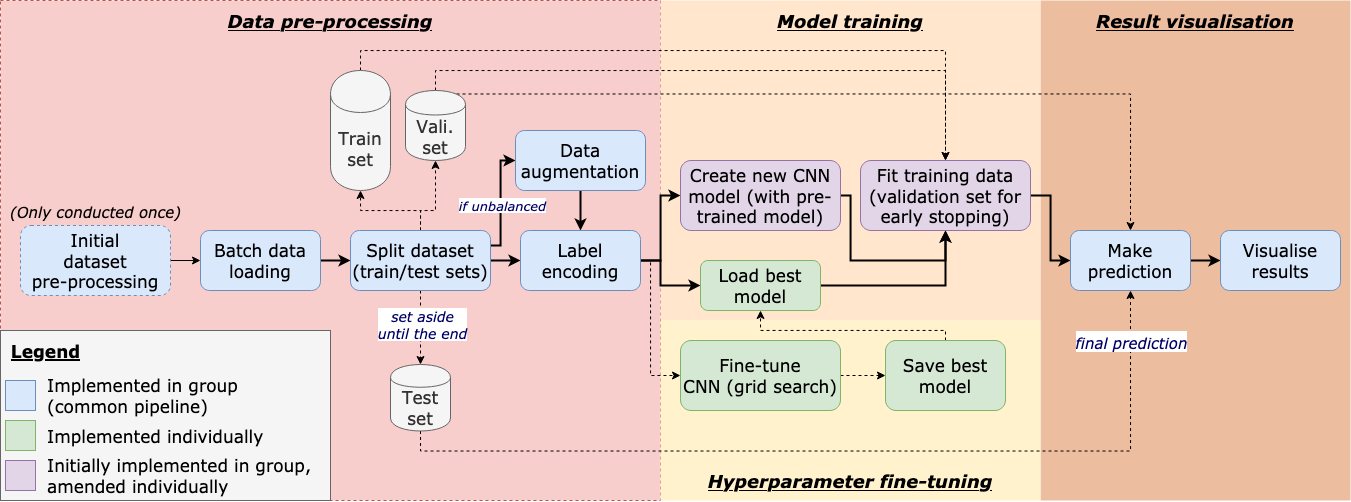

The diagram above was exported from draw.io. Its source (the exported page's mxGraphModel, read from the mxfile embedded in the PNG):
<mxGraphModel dx="1395" dy="909" grid="1" gridSize="10" guides="1" tooltips="1" connect="1" arrows="1" fold="1" page="1" pageScale="1" pageWidth="1169" pageHeight="827" math="0" shadow="0">
  <root>
    <mxCell id="0" />
    <mxCell id="1" parent="0" />
    <mxCell id="ec_Am07YtKrV2oKG8sQy-93" value="" style="rounded=0;whiteSpace=wrap;html=1;dashed=1;fillColor=#f8cecc;fontFamily=Verdana;fontSize=17;strokeColor=#b85450;" vertex="1" parent="1">
      <mxGeometry x="120" y="50" width="660" height="500" as="geometry" />
    </mxCell>
    <mxCell id="ec_Am07YtKrV2oKG8sQy-94" value="" style="rounded=0;whiteSpace=wrap;html=1;dashed=1;fontFamily=Verdana;fontSize=17;fillColor=#EDBD9F;strokeColor=none;" vertex="1" parent="1">
      <mxGeometry x="1160" y="50" width="310" height="500" as="geometry" />
    </mxCell>
    <mxCell id="ec_Am07YtKrV2oKG8sQy-92" value="" style="rounded=0;whiteSpace=wrap;html=1;dashed=1;fillColor=#ffe6cc;fontFamily=Verdana;fontSize=17;strokeColor=none;" vertex="1" parent="1">
      <mxGeometry x="780" y="50" width="380" height="320" as="geometry" />
    </mxCell>
    <mxCell id="ec_Am07YtKrV2oKG8sQy-91" value="" style="rounded=0;whiteSpace=wrap;html=1;dashed=1;fillColor=#fff2cc;fontFamily=Verdana;fontSize=17;strokeColor=none;" vertex="1" parent="1">
      <mxGeometry x="780" y="370" width="380" height="180" as="geometry" />
    </mxCell>
    <mxCell id="ec_Am07YtKrV2oKG8sQy-25" style="edgeStyle=orthogonalEdgeStyle;rounded=0;orthogonalLoop=1;jettySize=auto;html=1;exitX=1;exitY=0.5;exitDx=0;exitDy=0;entryX=0;entryY=0.5;entryDx=0;entryDy=0;fontFamily=Verdana;fontSize=17;strokeWidth=1;" edge="1" parent="1" source="ec_Am07YtKrV2oKG8sQy-1" target="2">
      <mxGeometry relative="1" as="geometry" />
    </mxCell>
    <mxCell id="ec_Am07YtKrV2oKG8sQy-1" value="&lt;div style=&quot;font-size: 17px;&quot;&gt;Initial&lt;/div&gt;&lt;div style=&quot;font-size: 17px;&quot;&gt;dataset&lt;/div&gt;&lt;div style=&quot;font-size: 17px;&quot;&gt;pre-processing&lt;br style=&quot;font-size: 17px;&quot;&gt;&lt;/div&gt;" style="whiteSpace=wrap;html=1;dashed=1;fontFamily=Verdana;fontSize=17;fillColor=#dae8fc;strokeColor=#6c8ebf;rounded=1;" vertex="1" parent="1">
      <mxGeometry x="140" y="275" width="150" height="70" as="geometry" />
    </mxCell>
    <mxCell id="ec_Am07YtKrV2oKG8sQy-26" style="edgeStyle=orthogonalEdgeStyle;rounded=0;orthogonalLoop=1;jettySize=auto;html=1;exitX=1;exitY=0.5;exitDx=0;exitDy=0;entryX=0;entryY=0.5;entryDx=0;entryDy=0;fontFamily=Verdana;fontSize=17;strokeWidth=2;" edge="1" parent="1" source="2" target="ec_Am07YtKrV2oKG8sQy-3">
      <mxGeometry relative="1" as="geometry" />
    </mxCell>
    <mxCell id="2" value="&lt;div style=&quot;font-size: 17px;&quot;&gt;Batch data&lt;/div&gt;&lt;div style=&quot;font-size: 17px;&quot;&gt;loading&lt;br style=&quot;font-size: 17px;&quot;&gt;&lt;/div&gt;" style="whiteSpace=wrap;html=1;fontFamily=Verdana;fontSize=17;fillColor=#dae8fc;strokeColor=#6c8ebf;rounded=1;" vertex="1" parent="1">
      <mxGeometry x="320" y="280" width="120" height="60" as="geometry" />
    </mxCell>
    <mxCell id="ec_Am07YtKrV2oKG8sQy-29" style="edgeStyle=orthogonalEdgeStyle;rounded=0;orthogonalLoop=1;jettySize=auto;html=1;exitX=1;exitY=0.5;exitDx=0;exitDy=0;entryX=0;entryY=0.5;entryDx=0;entryDy=0;fontFamily=Verdana;fontSize=17;strokeWidth=2;" edge="1" parent="1" source="ec_Am07YtKrV2oKG8sQy-3" target="ec_Am07YtKrV2oKG8sQy-6">
      <mxGeometry relative="1" as="geometry" />
    </mxCell>
    <mxCell id="ec_Am07YtKrV2oKG8sQy-38" style="edgeStyle=orthogonalEdgeStyle;rounded=0;orthogonalLoop=1;jettySize=auto;html=1;exitX=0.5;exitY=1;exitDx=0;exitDy=0;entryX=0.5;entryY=0;entryDx=0;entryDy=0;fontFamily=Verdana;fontSize=17;dashed=1;" edge="1" parent="1" source="ec_Am07YtKrV2oKG8sQy-3" target="ec_Am07YtKrV2oKG8sQy-4">
      <mxGeometry relative="1" as="geometry" />
    </mxCell>
    <mxCell id="ec_Am07YtKrV2oKG8sQy-73" value="&lt;div style=&quot;font-size: 14px&quot;&gt;&lt;font style=&quot;font-size: 14px&quot;&gt;&lt;i&gt;&lt;font style=&quot;font-size: 14px&quot;&gt;set aside&lt;/font&gt;&lt;/i&gt;&lt;/font&gt;&lt;/div&gt;&lt;div style=&quot;font-size: 14px&quot;&gt;&lt;font style=&quot;font-size: 14px&quot;&gt;&lt;i&gt;&lt;font style=&quot;font-size: 14px&quot;&gt;until the end&lt;br&gt;&lt;/font&gt;&lt;/i&gt;&lt;/font&gt;&lt;/div&gt;" style="edgeLabel;html=1;align=center;verticalAlign=middle;resizable=0;points=[];fontSize=17;fontFamily=Verdana;fontColor=#000066;rounded=1;" vertex="1" connectable="0" parent="ec_Am07YtKrV2oKG8sQy-38">
      <mxGeometry x="-0.1244" y="1" relative="1" as="geometry">
        <mxPoint as="offset" />
      </mxGeometry>
    </mxCell>
    <mxCell id="ec_Am07YtKrV2oKG8sQy-46" style="edgeStyle=orthogonalEdgeStyle;rounded=0;orthogonalLoop=1;jettySize=auto;html=1;exitX=1;exitY=0.25;exitDx=0;exitDy=0;entryX=0;entryY=0.5;entryDx=0;entryDy=0;fontFamily=Verdana;fontSize=17;strokeWidth=2;" edge="1" parent="1" source="ec_Am07YtKrV2oKG8sQy-3" target="ec_Am07YtKrV2oKG8sQy-5">
      <mxGeometry relative="1" as="geometry">
        <Array as="points">
          <mxPoint x="620" y="295" />
          <mxPoint x="620" y="210" />
        </Array>
      </mxGeometry>
    </mxCell>
    <mxCell id="ec_Am07YtKrV2oKG8sQy-60" value="&lt;div style=&quot;font-size: 13px&quot;&gt;&lt;font style=&quot;font-size: 13px&quot;&gt;&lt;i&gt;&lt;font style=&quot;font-size: 13px&quot;&gt;if unbalanced&lt;br&gt;&lt;/font&gt;&lt;/i&gt;&lt;/font&gt;&lt;/div&gt;" style="edgeLabel;html=1;align=center;verticalAlign=middle;resizable=0;points=[];fontSize=17;fontFamily=Verdana;fontColor=#000066;rounded=1;" vertex="1" connectable="0" parent="ec_Am07YtKrV2oKG8sQy-46">
      <mxGeometry x="-0.0182" y="2" relative="1" as="geometry">
        <mxPoint x="3" y="3" as="offset" />
      </mxGeometry>
    </mxCell>
    <mxCell id="ec_Am07YtKrV2oKG8sQy-57" style="edgeStyle=orthogonalEdgeStyle;rounded=0;orthogonalLoop=1;jettySize=auto;html=1;exitX=0.5;exitY=0;exitDx=0;exitDy=0;entryX=0.5;entryY=1;entryDx=0;entryDy=0;fontFamily=Verdana;fontSize=17;dashed=1;" edge="1" parent="1" source="ec_Am07YtKrV2oKG8sQy-3" target="ec_Am07YtKrV2oKG8sQy-45">
      <mxGeometry relative="1" as="geometry">
        <Array as="points">
          <mxPoint x="540" y="260" />
          <mxPoint x="480" y="260" />
        </Array>
      </mxGeometry>
    </mxCell>
    <mxCell id="ec_Am07YtKrV2oKG8sQy-59" style="edgeStyle=orthogonalEdgeStyle;rounded=0;orthogonalLoop=1;jettySize=auto;html=1;exitX=0.5;exitY=0;exitDx=0;exitDy=0;entryX=0.5;entryY=1;entryDx=0;entryDy=0;fontFamily=Verdana;fontSize=17;dashed=1;" edge="1" parent="1" source="ec_Am07YtKrV2oKG8sQy-3" target="ec_Am07YtKrV2oKG8sQy-44">
      <mxGeometry relative="1" as="geometry">
        <Array as="points">
          <mxPoint x="540" y="260" />
          <mxPoint x="555" y="260" />
        </Array>
      </mxGeometry>
    </mxCell>
    <mxCell id="ec_Am07YtKrV2oKG8sQy-3" value="&lt;div style=&quot;font-size: 17px;&quot;&gt;Split dataset&lt;/div&gt;&lt;div style=&quot;font-size: 17px;&quot;&gt;(train/test sets)&lt;br style=&quot;font-size: 17px;&quot;&gt;&lt;/div&gt;" style="whiteSpace=wrap;html=1;fontFamily=Verdana;fontSize=17;fillColor=#dae8fc;strokeColor=#6c8ebf;rounded=1;" vertex="1" parent="1">
      <mxGeometry x="470" y="280" width="140" height="60" as="geometry" />
    </mxCell>
    <mxCell id="ec_Am07YtKrV2oKG8sQy-95" style="edgeStyle=orthogonalEdgeStyle;rounded=0;orthogonalLoop=1;jettySize=auto;html=1;exitX=0.5;exitY=1;exitDx=0;exitDy=0;entryX=0.5;entryY=1;entryDx=0;entryDy=0;dashed=1;strokeColor=#000000;strokeWidth=1;fontFamily=Verdana;fontSize=17;fontColor=#000066;" edge="1" parent="1" source="ec_Am07YtKrV2oKG8sQy-4" target="ec_Am07YtKrV2oKG8sQy-23">
      <mxGeometry relative="1" as="geometry" />
    </mxCell>
    <mxCell id="ec_Am07YtKrV2oKG8sQy-96" value="&lt;div&gt;&lt;i&gt;&lt;font style=&quot;font-size: 15px&quot;&gt;final prediction&lt;/font&gt;&lt;/i&gt;&lt;/div&gt;" style="edgeLabel;html=1;align=center;verticalAlign=middle;resizable=0;points=[];fontSize=17;fontFamily=Verdana;fontColor=#000066;" vertex="1" connectable="0" parent="ec_Am07YtKrV2oKG8sQy-95">
      <mxGeometry x="0.9066" relative="1" as="geometry">
        <mxPoint x="-0.02" y="8.85" as="offset" />
      </mxGeometry>
    </mxCell>
    <mxCell id="ec_Am07YtKrV2oKG8sQy-4" value="Test set" style="shape=cylinder;whiteSpace=wrap;html=1;boundedLbl=1;backgroundOutline=1;fontFamily=Verdana;fontSize=17;fillColor=#f5f5f5;strokeColor=#666666;fontColor=#333333;rounded=1;" vertex="1" parent="1">
      <mxGeometry x="510" y="414" width="60" height="66.5" as="geometry" />
    </mxCell>
    <mxCell id="ec_Am07YtKrV2oKG8sQy-48" style="edgeStyle=orthogonalEdgeStyle;rounded=0;orthogonalLoop=1;jettySize=auto;html=1;exitX=0.5;exitY=1;exitDx=0;exitDy=0;entryX=0.5;entryY=0;entryDx=0;entryDy=0;fontFamily=Verdana;fontSize=17;strokeWidth=2;" edge="1" parent="1" source="ec_Am07YtKrV2oKG8sQy-5" target="ec_Am07YtKrV2oKG8sQy-6">
      <mxGeometry relative="1" as="geometry" />
    </mxCell>
    <mxCell id="ec_Am07YtKrV2oKG8sQy-5" value="Data augmentation" style="whiteSpace=wrap;html=1;fontFamily=Verdana;fontSize=17;fillColor=#dae8fc;strokeColor=#6c8ebf;rounded=1;" vertex="1" parent="1">
      <mxGeometry x="635" y="180" width="130" height="60" as="geometry" />
    </mxCell>
    <mxCell id="ec_Am07YtKrV2oKG8sQy-61" style="edgeStyle=orthogonalEdgeStyle;rounded=0;orthogonalLoop=1;jettySize=auto;html=1;exitX=1;exitY=0.5;exitDx=0;exitDy=0;entryX=0;entryY=0.5;entryDx=0;entryDy=0;strokeWidth=2;fontFamily=Verdana;fontSize=17;" edge="1" parent="1" source="ec_Am07YtKrV2oKG8sQy-6" target="ec_Am07YtKrV2oKG8sQy-18">
      <mxGeometry relative="1" as="geometry">
        <Array as="points">
          <mxPoint x="780" y="310" />
          <mxPoint x="780" y="245" />
        </Array>
      </mxGeometry>
    </mxCell>
    <mxCell id="ec_Am07YtKrV2oKG8sQy-82" style="edgeStyle=orthogonalEdgeStyle;rounded=0;orthogonalLoop=1;jettySize=auto;html=1;exitX=1;exitY=0.5;exitDx=0;exitDy=0;entryX=0;entryY=0.5;entryDx=0;entryDy=0;strokeColor=#000000;strokeWidth=2;fontFamily=Verdana;fontSize=17;fontColor=#000066;" edge="1" parent="1" source="ec_Am07YtKrV2oKG8sQy-6" target="ec_Am07YtKrV2oKG8sQy-64">
      <mxGeometry relative="1" as="geometry">
        <Array as="points">
          <mxPoint x="780" y="310" />
          <mxPoint x="780" y="335" />
        </Array>
      </mxGeometry>
    </mxCell>
    <mxCell id="ec_Am07YtKrV2oKG8sQy-83" style="edgeStyle=orthogonalEdgeStyle;rounded=0;orthogonalLoop=1;jettySize=auto;html=1;exitX=1;exitY=0.5;exitDx=0;exitDy=0;entryX=0;entryY=0.5;entryDx=0;entryDy=0;strokeColor=#000000;strokeWidth=1;fontFamily=Verdana;fontSize=17;fontColor=#000066;dashed=1;" edge="1" parent="1" source="ec_Am07YtKrV2oKG8sQy-6" target="ec_Am07YtKrV2oKG8sQy-63">
      <mxGeometry relative="1" as="geometry">
        <Array as="points">
          <mxPoint x="770" y="310" />
          <mxPoint x="770" y="425" />
        </Array>
      </mxGeometry>
    </mxCell>
    <mxCell id="ec_Am07YtKrV2oKG8sQy-6" value="&lt;div style=&quot;font-size: 17px;&quot;&gt;Label&lt;/div&gt;&lt;div style=&quot;font-size: 17px;&quot;&gt;encoding&lt;br style=&quot;font-size: 17px;&quot;&gt;&lt;/div&gt;" style="whiteSpace=wrap;html=1;fontFamily=Verdana;fontSize=17;fillColor=#dae8fc;strokeColor=#6c8ebf;rounded=1;" vertex="1" parent="1">
      <mxGeometry x="640" y="280" width="120" height="60" as="geometry" />
    </mxCell>
    <mxCell id="ec_Am07YtKrV2oKG8sQy-87" style="edgeStyle=orthogonalEdgeStyle;rounded=0;orthogonalLoop=1;jettySize=auto;html=1;exitX=1;exitY=0.5;exitDx=0;exitDy=0;entryX=0.5;entryY=1;entryDx=0;entryDy=0;strokeColor=#000000;strokeWidth=2;fontFamily=Verdana;fontSize=17;fontColor=#000066;" edge="1" parent="1" source="ec_Am07YtKrV2oKG8sQy-18" target="ec_Am07YtKrV2oKG8sQy-19">
      <mxGeometry relative="1" as="geometry">
        <Array as="points">
          <mxPoint x="970" y="245" />
          <mxPoint x="970" y="310" />
          <mxPoint x="1065" y="310" />
        </Array>
      </mxGeometry>
    </mxCell>
    <mxCell id="ec_Am07YtKrV2oKG8sQy-18" value="Create new CNN model (with pre-trained model)" style="whiteSpace=wrap;html=1;fontFamily=Verdana;fontSize=17;fillColor=#e1d5e7;strokeColor=#9673a6;rounded=1;" vertex="1" parent="1">
      <mxGeometry x="800" y="210" width="160" height="70" as="geometry" />
    </mxCell>
    <mxCell id="ec_Am07YtKrV2oKG8sQy-62" style="edgeStyle=orthogonalEdgeStyle;rounded=0;orthogonalLoop=1;jettySize=auto;html=1;exitX=1;exitY=0.5;exitDx=0;exitDy=0;entryX=0;entryY=0.5;entryDx=0;entryDy=0;strokeWidth=2;fontFamily=Verdana;fontSize=17;" edge="1" parent="1" source="ec_Am07YtKrV2oKG8sQy-19" target="ec_Am07YtKrV2oKG8sQy-23">
      <mxGeometry relative="1" as="geometry">
        <Array as="points">
          <mxPoint x="1170" y="245" />
          <mxPoint x="1170" y="310" />
        </Array>
      </mxGeometry>
    </mxCell>
    <mxCell id="ec_Am07YtKrV2oKG8sQy-19" value="Fit training data (validation set for early stopping)" style="whiteSpace=wrap;html=1;fontFamily=Verdana;fontSize=17;fillColor=#e1d5e7;strokeColor=#9673a6;rounded=1;" vertex="1" parent="1">
      <mxGeometry x="980" y="210" width="170" height="70" as="geometry" />
    </mxCell>
    <mxCell id="ec_Am07YtKrV2oKG8sQy-40" style="edgeStyle=orthogonalEdgeStyle;rounded=0;orthogonalLoop=1;jettySize=auto;html=1;exitX=1;exitY=0.5;exitDx=0;exitDy=0;entryX=0;entryY=0.5;entryDx=0;entryDy=0;fontFamily=Verdana;fontSize=17;strokeWidth=2;" edge="1" parent="1" source="ec_Am07YtKrV2oKG8sQy-23" target="ec_Am07YtKrV2oKG8sQy-24">
      <mxGeometry relative="1" as="geometry" />
    </mxCell>
    <mxCell id="ec_Am07YtKrV2oKG8sQy-23" value="Make prediction" style="whiteSpace=wrap;html=1;fontFamily=Verdana;fontSize=17;fillColor=#dae8fc;strokeColor=#6c8ebf;rounded=1;" vertex="1" parent="1">
      <mxGeometry x="1190" y="280" width="120" height="60" as="geometry" />
    </mxCell>
    <mxCell id="ec_Am07YtKrV2oKG8sQy-24" value="Visualise results" style="whiteSpace=wrap;html=1;fontFamily=Verdana;fontSize=17;fillColor=#dae8fc;strokeColor=#6c8ebf;rounded=1;" vertex="1" parent="1">
      <mxGeometry x="1340" y="280" width="120" height="60" as="geometry" />
    </mxCell>
    <mxCell id="ec_Am07YtKrV2oKG8sQy-32" value="&lt;font size=&quot;1&quot;&gt;&lt;i&gt;&lt;font style=&quot;font-size: 15px&quot;&gt;(Only conducted once)&lt;/font&gt;&lt;/i&gt;&lt;/font&gt;" style="text;html=1;align=center;verticalAlign=middle;resizable=0;points=[];autosize=1;fontFamily=Verdana;fontSize=17;rounded=1;" vertex="1" parent="1">
      <mxGeometry x="120" y="245" width="190" height="30" as="geometry" />
    </mxCell>
    <mxCell id="ec_Am07YtKrV2oKG8sQy-50" style="edgeStyle=orthogonalEdgeStyle;rounded=0;orthogonalLoop=1;jettySize=auto;html=1;exitX=0.5;exitY=0;exitDx=0;exitDy=0;entryX=0.5;entryY=0;entryDx=0;entryDy=0;fontFamily=Verdana;fontSize=17;dashed=1;" edge="1" parent="1" source="ec_Am07YtKrV2oKG8sQy-44" target="ec_Am07YtKrV2oKG8sQy-19">
      <mxGeometry relative="1" as="geometry" />
    </mxCell>
    <mxCell id="ec_Am07YtKrV2oKG8sQy-52" style="edgeStyle=orthogonalEdgeStyle;rounded=0;orthogonalLoop=1;jettySize=auto;html=1;exitX=0.85;exitY=0.05;exitDx=0;exitDy=0;exitPerimeter=0;entryX=0.5;entryY=0;entryDx=0;entryDy=0;fontFamily=Verdana;fontSize=17;dashed=1;" edge="1" parent="1" source="ec_Am07YtKrV2oKG8sQy-44" target="ec_Am07YtKrV2oKG8sQy-23">
      <mxGeometry relative="1" as="geometry" />
    </mxCell>
    <mxCell id="ec_Am07YtKrV2oKG8sQy-44" value="&lt;div&gt;Vali.&lt;/div&gt;&lt;div&gt;set&lt;br&gt;&lt;/div&gt;" style="shape=cylinder;whiteSpace=wrap;html=1;boundedLbl=1;backgroundOutline=1;fontFamily=Verdana;fontSize=17;fillColor=#f5f5f5;strokeColor=#666666;fontColor=#333333;rounded=1;" vertex="1" parent="1">
      <mxGeometry x="525" y="140" width="60" height="70" as="geometry" />
    </mxCell>
    <mxCell id="ec_Am07YtKrV2oKG8sQy-49" style="edgeStyle=orthogonalEdgeStyle;rounded=0;orthogonalLoop=1;jettySize=auto;html=1;exitX=0.5;exitY=0;exitDx=0;exitDy=0;entryX=0.5;entryY=0;entryDx=0;entryDy=0;fontFamily=Verdana;fontSize=17;dashed=1;" edge="1" parent="1" source="ec_Am07YtKrV2oKG8sQy-45" target="ec_Am07YtKrV2oKG8sQy-19">
      <mxGeometry relative="1" as="geometry" />
    </mxCell>
    <mxCell id="ec_Am07YtKrV2oKG8sQy-45" value="Train set" style="shape=cylinder;whiteSpace=wrap;html=1;boundedLbl=1;backgroundOutline=1;fontFamily=Verdana;fontSize=17;fillColor=#f5f5f5;strokeColor=#666666;fontColor=#333333;rounded=1;" vertex="1" parent="1">
      <mxGeometry x="450" y="120" width="60" height="120" as="geometry" />
    </mxCell>
    <mxCell id="ec_Am07YtKrV2oKG8sQy-85" style="edgeStyle=orthogonalEdgeStyle;rounded=0;orthogonalLoop=1;jettySize=auto;html=1;exitX=1;exitY=0.5;exitDx=0;exitDy=0;entryX=0;entryY=0.5;entryDx=0;entryDy=0;strokeColor=#000000;strokeWidth=1;fontFamily=Verdana;fontSize=17;fontColor=#000066;dashed=1;" edge="1" parent="1" source="ec_Am07YtKrV2oKG8sQy-63" target="ec_Am07YtKrV2oKG8sQy-79">
      <mxGeometry relative="1" as="geometry" />
    </mxCell>
    <mxCell id="ec_Am07YtKrV2oKG8sQy-63" value="Fine-tune &lt;br&gt;CNN (grid search)" style="whiteSpace=wrap;html=1;fontFamily=Verdana;fontSize=17;fillColor=#d5e8d4;strokeColor=#82b366;rounded=1;" vertex="1" parent="1">
      <mxGeometry x="800" y="390" width="160" height="70" as="geometry" />
    </mxCell>
    <mxCell id="ec_Am07YtKrV2oKG8sQy-89" style="edgeStyle=orthogonalEdgeStyle;rounded=0;orthogonalLoop=1;jettySize=auto;html=1;exitX=1;exitY=0.5;exitDx=0;exitDy=0;entryX=0.5;entryY=1;entryDx=0;entryDy=0;strokeColor=#000000;strokeWidth=2;fontFamily=Verdana;fontSize=17;fontColor=#000066;" edge="1" parent="1" source="ec_Am07YtKrV2oKG8sQy-64" target="ec_Am07YtKrV2oKG8sQy-19">
      <mxGeometry relative="1" as="geometry" />
    </mxCell>
    <mxCell id="ec_Am07YtKrV2oKG8sQy-64" value="Load best model" style="whiteSpace=wrap;html=1;fontFamily=Verdana;fontSize=17;fillColor=#d5e8d4;strokeColor=#82b366;rounded=1;" vertex="1" parent="1">
      <mxGeometry x="820" y="310" width="120" height="50" as="geometry" />
    </mxCell>
    <mxCell id="ec_Am07YtKrV2oKG8sQy-90" style="edgeStyle=orthogonalEdgeStyle;rounded=0;orthogonalLoop=1;jettySize=auto;html=1;exitX=0.5;exitY=0;exitDx=0;exitDy=0;entryX=0.5;entryY=1;entryDx=0;entryDy=0;strokeColor=#000000;strokeWidth=1;fontFamily=Verdana;fontSize=17;fontColor=#000066;dashed=1;" edge="1" parent="1" source="ec_Am07YtKrV2oKG8sQy-79" target="ec_Am07YtKrV2oKG8sQy-64">
      <mxGeometry relative="1" as="geometry">
        <Array as="points">
          <mxPoint x="1065" y="380" />
          <mxPoint x="880" y="380" />
        </Array>
      </mxGeometry>
    </mxCell>
    <mxCell id="ec_Am07YtKrV2oKG8sQy-79" value="&lt;div&gt;Save best&lt;/div&gt;&lt;div&gt;model&lt;br&gt;&lt;/div&gt;" style="whiteSpace=wrap;html=1;fontFamily=Verdana;fontSize=17;fillColor=#d5e8d4;strokeColor=#82b366;rounded=1;" vertex="1" parent="1">
      <mxGeometry x="1005" y="390" width="120" height="70" as="geometry" />
    </mxCell>
    <mxCell id="ec_Am07YtKrV2oKG8sQy-97" value="&lt;u style=&quot;font-size: 18px;&quot;&gt;&lt;b style=&quot;font-size: 18px;&quot;&gt;Data pre-processing&lt;/b&gt;&lt;/u&gt;" style="text;html=1;strokeColor=none;fillColor=none;align=center;verticalAlign=middle;whiteSpace=wrap;rounded=0;dashed=1;fontFamily=Verdana;fontSize=18;fontStyle=2" vertex="1" parent="1">
      <mxGeometry x="345" y="60" width="210" height="20" as="geometry" />
    </mxCell>
    <mxCell id="ec_Am07YtKrV2oKG8sQy-98" value="&lt;u style=&quot;font-size: 18px;&quot;&gt;&lt;b style=&quot;font-size: 18px;&quot;&gt;Model training&lt;br style=&quot;font-size: 18px;&quot;&gt;&lt;/b&gt;&lt;/u&gt;" style="text;html=1;strokeColor=none;fillColor=none;align=center;verticalAlign=middle;whiteSpace=wrap;rounded=0;dashed=1;fontFamily=Verdana;fontSize=18;fontStyle=2" vertex="1" parent="1">
      <mxGeometry x="865" y="60" width="210" height="20" as="geometry" />
    </mxCell>
    <mxCell id="ec_Am07YtKrV2oKG8sQy-99" value="&lt;u style=&quot;font-size: 18px;&quot;&gt;&lt;b style=&quot;font-size: 18px;&quot;&gt;Result visualisation&lt;br style=&quot;font-size: 18px;&quot;&gt;&lt;/b&gt;&lt;/u&gt;" style="text;html=1;strokeColor=none;fillColor=none;align=center;verticalAlign=middle;whiteSpace=wrap;rounded=0;dashed=1;fontFamily=Verdana;fontSize=18;fontStyle=2" vertex="1" parent="1">
      <mxGeometry x="1210" y="60" width="210" height="20" as="geometry" />
    </mxCell>
    <mxCell id="ec_Am07YtKrV2oKG8sQy-100" value="&lt;u style=&quot;font-size: 18px;&quot;&gt;&lt;b style=&quot;font-size: 18px;&quot;&gt;Hyperparameter fine-tuning&lt;/b&gt;&lt;/u&gt;" style="text;html=1;strokeColor=none;fillColor=none;align=center;verticalAlign=middle;whiteSpace=wrap;rounded=0;dashed=1;fontFamily=Verdana;fontSize=18;fontStyle=2" vertex="1" parent="1">
      <mxGeometry x="825" y="520" width="290" height="20" as="geometry" />
    </mxCell>
    <mxCell id="ec_Am07YtKrV2oKG8sQy-109" value="" style="rounded=0;whiteSpace=wrap;html=1;fillColor=#f5f5f5;fontFamily=Verdana;fontSize=17;fontColor=#333333;align=left;strokeColor=#666666;" vertex="1" parent="1">
      <mxGeometry x="120" y="380" width="330" height="170" as="geometry" />
    </mxCell>
    <mxCell id="ec_Am07YtKrV2oKG8sQy-102" value="" style="rounded=0;whiteSpace=wrap;html=1;fillColor=#dae8fc;fontFamily=Verdana;fontSize=17;strokeColor=#6c8ebf;" vertex="1" parent="1">
      <mxGeometry x="125" y="430" width="30" height="30" as="geometry" />
    </mxCell>
    <mxCell id="ec_Am07YtKrV2oKG8sQy-103" value="" style="rounded=0;whiteSpace=wrap;html=1;fillColor=#d5e8d4;fontFamily=Verdana;fontSize=17;strokeColor=#82b366;" vertex="1" parent="1">
      <mxGeometry x="125" y="470" width="30" height="30" as="geometry" />
    </mxCell>
    <mxCell id="ec_Am07YtKrV2oKG8sQy-104" value="" style="rounded=0;whiteSpace=wrap;html=1;fillColor=#e1d5e7;fontFamily=Verdana;fontSize=17;strokeColor=#9673a6;" vertex="1" parent="1">
      <mxGeometry x="125" y="510" width="30" height="30" as="geometry" />
    </mxCell>
    <mxCell id="ec_Am07YtKrV2oKG8sQy-105" value="&lt;div&gt;Implemented in group &lt;br&gt;&lt;/div&gt;&lt;div&gt;(common pipeline)&lt;/div&gt;" style="text;html=1;align=left;verticalAlign=middle;resizable=0;points=[];autosize=1;fontSize=17;fontFamily=Verdana;fontColor=#000000;" vertex="1" parent="1">
      <mxGeometry x="165" y="420" width="210" height="50" as="geometry" />
    </mxCell>
    <mxCell id="ec_Am07YtKrV2oKG8sQy-106" value="Implemented individually" style="text;html=1;align=left;verticalAlign=middle;resizable=0;points=[];autosize=1;fontSize=17;fontFamily=Verdana;fontColor=#000000;" vertex="1" parent="1">
      <mxGeometry x="165" y="470" width="230" height="30" as="geometry" />
    </mxCell>
    <mxCell id="ec_Am07YtKrV2oKG8sQy-107" value="&lt;div&gt;Initially implemented in group,&lt;/div&gt;&lt;div&gt;amended individually&lt;/div&gt;" style="text;html=1;align=left;verticalAlign=middle;resizable=0;points=[];autosize=1;fontSize=17;fontFamily=Verdana;fontColor=#000000;" vertex="1" parent="1">
      <mxGeometry x="165" y="500" width="280" height="50" as="geometry" />
    </mxCell>
    <mxCell id="ec_Am07YtKrV2oKG8sQy-108" value="&lt;u&gt;Legend&lt;/u&gt;" style="text;html=1;align=center;verticalAlign=middle;resizable=0;points=[];autosize=1;fontSize=17;fontFamily=Verdana;fontColor=#000000;fontStyle=1" vertex="1" parent="1">
      <mxGeometry x="125" y="385" width="80" height="30" as="geometry" />
    </mxCell>
  </root>
</mxGraphModel>